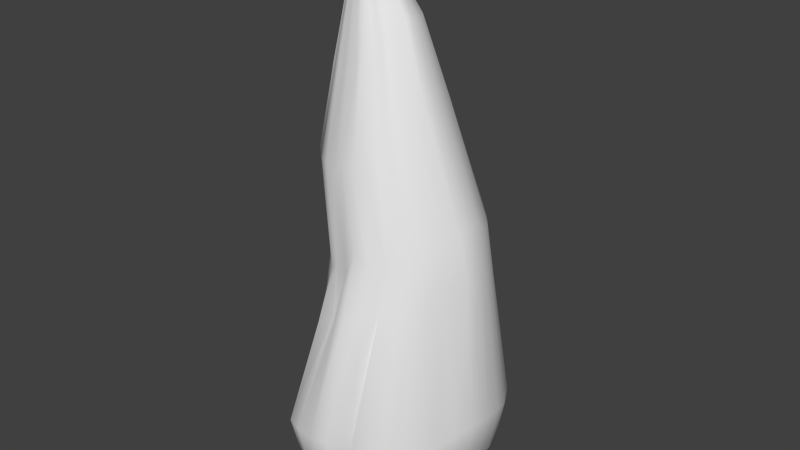 # Source: obstacles_moving_fallingstone_2.blend  (saved by Blender 2.70.0; exported with 4.5.12 LTS)
import bpy
from mathutils import Matrix  # noqa: F401  (used for matrix-valued properties, if any)

bpy.ops.wm.read_factory_settings(use_empty=True)
scene = bpy.context.scene
scene.name = 'Scene'

# ---- collections
col_collection_1 = bpy.data.collections.new('Collection 1'); scene.collection.children.link(col_collection_1)

# ---- world
world_world = bpy.data.worlds.new('World'); scene.world = world_world
world_world.color = (0.05088, 0.05088, 0.05088)
world_world.use_sun_shadow = False
world_world.sun_shadow_jitter_overblur = 0.0
world_world.cycles.sampling_method = 'MANUAL'
world_world.cycles.sample_map_resolution = 256

# ---- meshes
me_cone = bpy.data.meshes.new('Cone')
me_cone.from_pydata([(-0.5258, 1.08, -1.977), (-0.3024, 1.063, -1.995), (-0.09965, 0.9972, -1.943), (0.06642, 0.8814, -1.789), (0.2485, 0.753, -1.849), (0.3776, 0.5829, -1.801), (0.4888, 0.3991, -1.849), (0.5374, 0.1866, -1.783), (0.556, -0.02734, -1.786), (-0.6577, 0.7252, -1.164), (0.5249, -0.245, -1.758), (0.4921, -0.4319, -1.947), (0.3773, -0.6268, -1.912), (0.2503, -0.7848, -2.007), (0.1035, -0.9072, -2.16), (-0.1151, -1.024, -2.041), (-0.2899, -1.064, -2.269), (-0.5097, -1.089, -2.261), (-0.7071, -1.054, -2.415), (-0.9293, -0.9999, -2.355), (-1.124, -0.9016, -2.345), (-1.251, -0.7417, -2.58), (-1.434, -0.6031, -2.333), (-1.446, -0.3636, -2.805), (-1.52, -0.1623, -2.767), (-1.552, 0.04428, -2.695), (-1.541, 0.2493, -2.604), (-1.533, 0.422, -2.285), (-1.426, 0.6119, -2.272), (-1.286, 0.7768, -2.24), (-1.129, 0.9065, -2.157), (-0.9414, 1.004, -2.1), (-0.7191, 1.072, -2.131), (-0.0002583, 1.336, -3.128), (0.2448, 1.311, -3.062), (0.4896, 1.235, -3.024), (0.7309, 1.111, -3.053), (0.9133, 0.9452, -2.975), (1.087, 0.7428, -2.993), (1.21, 0.5119, -2.987), (1.249, 0.2614, -2.85), (1.275, 0.0008288, -2.85), (1.263, -0.2597, -2.896), (1.198, -0.5103, -2.945), (1.07, -0.7412, -2.932), (0.9281, -0.9435, -3.026), (0.7215, -1.11, -3.02), (0.5205, -1.237, -3.132), (0.2702, -1.324, -3.142), (-0.02239, -1.341, -3.042), (-0.2176, -1.339, -3.29), (-0.4752, -1.305, -3.279), (-0.6869, -1.188, -3.371), (-0.9203, -0.9632, -3.257), (-1.082, -0.7546, -3.283), (-1.178, -0.5194, -3.379), (-1.291, -0.2597, -3.272), (-1.308, 0.00083, -3.322), (-1.244, 0.2614, -3.447), (-1.172, 0.5119, -3.409), (-1.039, 0.7428, -3.425), (-0.9017, 0.9452, -3.324), (-0.7173, 1.111, -3.254), (-0.5167, 1.235, -3.129), (-0.2546, 1.311, -3.158), (0.1837, 1.301, -3.69), (0.44, 1.276, -3.646), (0.6896, 1.202, -3.647), (0.908, 1.082, -3.593), (1.085, 0.9199, -3.476), (1.249, 0.7227, -3.471), (1.374, 0.4978, -3.483), (1.419, 0.2538, -3.333), (1.436, 1.664e-08, -3.292), (1.421, -0.2571, -3.344), (1.197, -0.5247, -3.391), (1.097, -0.8591, -3.498), (0.9341, -1.046, -3.51), (0.7453, -1.263, -3.573), (0.5086, -1.372, -3.57), (0.2606, -1.62, -3.62), (0.02895, -1.776, -3.735), (-0.2426, -1.627, -3.779), (-0.4682, -1.432, -3.829), (-0.694, -1.552, -3.891), (-0.9115, -1.201, -3.932), (-1.08, -0.9247, -3.988), (-1.161, -0.8903, -4.031), (-1.211, -0.4586, -4.057), (-1.277, -0.2203, -4.014), (-1.253, 0.1111, -4.052), (-1.16, 0.4167, -3.983), (-1.058, 0.7093, -3.965), (-0.8684, 0.9136, -3.917), (-0.6944, 1.079, -3.861), (-0.4439, 1.202, -3.85), (-0.2097, 1.276, -3.8), (-0.01478, 1.625, -4.937), (0.3152, 1.594, -4.932), (0.638, 1.706, -4.946), (0.9573, 1.536, -4.907), (1.237, 1.306, -4.948), (1.467, 1.026, -4.913), (1.638, 0.7068, -4.959), (1.743, 0.3603, -4.882), (1.778, -0.009847, -4.867), (1.743, -0.4028, -4.862), (1.638, -0.7809, -4.877), (1.467, -1.151, -4.957), (1.237, -1.606, -4.939), (0.9563, -1.778, -4.94), (0.6283, -2.109, -4.937), (0.3057, -1.882, -4.943), (-0.02174, -2.163, -4.951), (-0.3401, -2.239, -4.948), (-0.6674, -2.182, -4.957), (-0.946, -2.084, -4.957), (-1.154, -1.71, -4.957), (-1.44, -1.083, -4.957), (-1.535, -0.8785, -4.957), (-1.735, -0.7248, -4.957), (-1.733, -0.2851, -4.957), (-1.615, 0.127, -4.957), (-1.506, 0.48, -4.957), (-1.378, 0.8494, -4.957), (-1.192, 1.125, -4.957), (-0.9365, 1.351, -4.957), (-0.6311, 1.501, -4.957), (-0.325, 1.594, -4.956), (-0.5068, 0.714, -1.164), (-0.3737, 0.6701, -1.118), (-0.2706, 0.5927, -1.008), (-0.1452, 0.507, -1.038), (-0.06119, 0.3933, -0.9992), (0.01605, 0.2706, -1.025), (0.04505, 0.1286, -0.979), (0.05772, -0.01432, -0.98), (0.03536, -0.1598, -0.9633), (0.02352, -0.2845, -1.089), (-0.05536, -0.4148, -1.073), (-0.1354, -0.5203, -1.142), (-0.2257, -0.6021, -1.251), (-0.3787, -0.6799, -1.184), (-0.4837, -0.707, -1.344), (-0.6315, -0.7233, -1.351), (-0.7556, -0.6999, -1.463), (-0.908, -0.664, -1.435), (-1.039, -0.5984, -1.438), (-1.111, -0.4915, -1.6), (-1.248, -0.3989, -1.447), (-1.282, -0.1045, -1.738), (-1.307, 0.03352, -1.693), (-1.305, 0.1705, -1.632), (-1.317, 0.2859, -1.42), (-1.246, 0.4127, -1.406), (-1.154, 0.5228, -1.378), (-1.053, 0.6095, -1.315), (-0.9299, 0.6747, -1.267), (-0.7791, 0.7204, -1.275), (-1.397, -0.3636, -1.708), (-0.8127, 0.3422, -0.6282), (-0.7382, 0.3369, -0.623), (-0.6695, 0.3162, -0.5976), (-0.6112, 0.2797, -0.5437), (-0.5513, 0.2393, -0.553), (-0.5072, 0.1856, -0.5324), (-0.4709, 0.1277, -0.5415), (-0.4535, 0.06074, -0.5195), (-0.4473, -0.006677, -0.5195), (-0.4572, -0.07529, -0.5127), (-0.4715, -0.1342, -0.5705), (-0.5093, -0.1956, -0.5656), (-0.5535, -0.2454, -0.6001), (-0.6053, -0.284, -0.6528), (-0.6763, -0.3207, -0.6277), (-0.7389, -0.3335, -0.7042), (-0.8123, -0.3412, -0.7124), (-0.8811, -0.3301, -0.7679), (-0.9544, -0.3132, -0.7604), (-1.019, -0.2822, -0.7666), (-1.066, -0.2318, -0.8429), (-1.123, -0.1881, -0.7778), (-1.159, -0.0492, -0.9117), (-1.169, 0.01589, -0.8918), (-1.163, 0.08049, -0.8639), (-1.155, 0.1349, -0.7681), (-1.119, 0.1948, -0.7592), (-1.072, 0.2467, -0.743), (-1.018, 0.2876, -0.7107), (-0.9539, 0.3184, -0.6846), (-0.8801, 0.3399, -0.6833), (-1.214, -0.1715, -0.9016), (-0.9613, 0.0001497, -0.0811), (-0.003341, 1.454, -5.473), (0.2955, 1.425, -5.469), (0.5878, 1.528, -5.482), (0.877, 1.373, -5.446), (1.131, 1.165, -5.483), (1.339, 0.9114, -5.452), (1.493, 0.6222, -5.493), (1.588, 0.3084, -5.424), (1.62, -0.02682, -5.41), (1.588, -0.3827, -5.406), (1.493, -0.7251, -5.419), (1.339, -1.061, -5.492), (1.131, -1.472, -5.476), (0.8761, -1.629, -5.476), (0.579, -1.928, -5.473), (0.2869, -1.722, -5.479), (-0.009644, -1.976, -5.486), (-0.298, -2.045, -5.484), (-0.5944, -1.994, -5.491), (-0.8467, -1.905, -5.491), (-1.035, -1.567, -5.491), (-1.294, -0.999, -5.491), (-1.38, -0.8136, -5.491), (-1.561, -0.6743, -5.491), (-1.56, -0.2761, -5.491), (-1.452, 0.09711, -5.491), (-1.353, 0.4168, -5.491), (-1.238, 0.7513, -5.491), (-1.069, 1.001, -5.491), (-0.8381, 1.206, -5.491), (-0.5615, 1.342, -5.491), (-0.2843, 1.425, -5.49), (-0.1243, 0.6345, -5.888), (0.02871, 0.6463, -5.886), (0.1671, 0.7232, -5.893), (0.3263, 0.6705, -5.874), (0.4721, 0.5878, -5.893), (0.5991, 0.4782, -5.877), (0.7022, 0.346, -5.899), (0.7775, 0.1962, -5.863), (0.8229, 0.03007, -5.856), (0.8377, -0.152, -5.854), (0.8196, -0.3329, -5.86), (0.771, -0.5154, -5.898), (0.7021, -0.741, -5.89), (0.5875, -0.8419, -5.89), (0.4639, -1.018, -5.888), (0.2988, -0.9404, -5.891), (0.1715, -1.094, -5.895), (0.03225, -1.154, -5.894), (-0.1216, -1.154, -5.898), (-0.2564, -1.132, -5.898), (-0.3807, -0.9773, -5.898), (-0.5611, -0.7139, -5.898), (-0.6203, -0.6279, -5.898), (-0.7238, -0.5735, -5.898), (-0.7577, -0.3728, -5.898), (-0.7362, -0.1754, -5.898), (-0.7142, -0.005662, -5.898), (-0.685, 0.173, -5.898), (-0.622, 0.3134, -5.898), (-0.5233, 0.4367, -5.898), (-0.3958, 0.5294, -5.898), (-0.2634, 0.5957, -5.897), (0.0342, -0.1926, -5.889)], [], [(14, 13, 140, 141), (13, 12, 139, 140), (8, 7, 135, 136), (25, 24, 150, 151), (15, 14, 141, 142), (26, 25, 151, 152), (0, 32, 158, 9), (17, 16, 143, 144), (28, 27, 153, 154), (18, 17, 144, 145), (29, 28, 154, 155), (2, 1, 129, 130), (19, 18, 145, 146), (30, 29, 155, 156), (3, 2, 130, 131), (20, 19, 146, 147), (31, 30, 156, 157), (10, 8, 136, 137), (4, 3, 131, 132), (21, 20, 147, 148), (32, 31, 157, 158), (11, 10, 137, 138), (5, 4, 132, 133), (27, 26, 152, 153), (16, 15, 142, 143), (22, 21, 148, 149), (12, 11, 138, 139), (6, 5, 133, 134), (1, 0, 9, 129), (7, 6, 134, 135), (22, 23, 55, 54), (57, 58, 90, 89), (0, 1, 34, 33), (5, 6, 39, 38), (11, 12, 44, 43), (21, 22, 54, 53), (4, 5, 38, 37), (10, 11, 43, 42), (31, 32, 64, 63), (20, 21, 53, 52), (3, 4, 37, 36), (8, 10, 42, 41), (30, 31, 63, 62), (19, 20, 52, 51), (2, 3, 36, 35), (29, 30, 62, 61), (18, 19, 51, 50), (1, 2, 35, 34), (28, 29, 61, 60), (17, 18, 50, 49), (27, 28, 60, 59), (16, 17, 49, 48), (32, 0, 33, 64), (26, 27, 59, 58), (15, 16, 48, 47), (25, 26, 58, 57), (14, 15, 47, 46), (24, 25, 57, 56), (7, 8, 41, 40), (13, 14, 46, 45), (23, 24, 56, 55), (6, 7, 40, 39), (12, 13, 45, 44), (91, 92, 124, 123), (35, 36, 68, 67), (46, 47, 79, 78), (55, 56, 88, 87), (33, 34, 66, 65), (44, 45, 77, 76), (64, 33, 65, 96), (53, 54, 86, 85), (42, 43, 75, 74), (62, 63, 95, 94), (51, 52, 84, 83), (40, 41, 73, 72), (60, 61, 93, 92), (49, 50, 82, 81), (38, 39, 71, 70), (58, 59, 91, 90), (36, 37, 69, 68), (47, 48, 80, 79), (56, 57, 89, 88), (34, 35, 67, 66), (45, 46, 78, 77), (54, 55, 87, 86), (43, 44, 76, 75), (63, 64, 96, 95), (52, 53, 85, 84), (41, 42, 74, 73), (61, 62, 94, 93), (50, 51, 83, 82), (39, 40, 72, 71), (59, 60, 92, 91), (37, 38, 70, 69), (48, 49, 81, 80), (123, 124, 220, 219), (69, 70, 102, 101), (80, 81, 113, 112), (89, 90, 122, 121), (67, 68, 100, 99), (78, 79, 111, 110), (87, 88, 120, 119), (65, 66, 98, 97), (76, 77, 109, 108), (96, 65, 97, 128), (85, 86, 118, 117), (74, 75, 107, 106), (94, 95, 127, 126), (83, 84, 116, 115), (72, 73, 105, 104), (92, 93, 125, 124), (81, 82, 114, 113), (70, 71, 103, 102), (90, 91, 123, 122), (68, 69, 101, 100), (79, 80, 112, 111), (88, 89, 121, 120), (66, 67, 99, 98), (77, 78, 110, 109), (86, 87, 119, 118), (75, 76, 108, 107), (95, 96, 128, 127), (84, 85, 117, 116), (73, 74, 106, 105), (93, 94, 126, 125), (82, 83, 115, 114), (71, 72, 104, 103), (23, 159, 150, 24), (23, 22, 149, 159), (150, 159, 191, 182), (132, 131, 163, 164), (143, 142, 174, 175), (133, 132, 164, 165), (144, 143, 175, 176), (134, 133, 165, 166), (145, 144, 176, 177), (135, 134, 166, 167), (153, 152, 184, 185), (146, 145, 177, 178), (136, 135, 167, 168), (154, 153, 185, 186), (147, 146, 178, 179), (159, 149, 181, 191), (137, 136, 168, 169), (155, 154, 186, 187), (148, 147, 179, 180), (138, 137, 169, 170), (156, 155, 187, 188), (149, 148, 180, 181), (139, 138, 170, 171), (157, 156, 188, 189), (151, 150, 182, 183), (129, 9, 160, 161), (140, 139, 171, 172), (158, 157, 189, 190), (152, 151, 183, 184), (130, 129, 161, 162), (141, 140, 172, 173), (9, 158, 190, 160), (131, 130, 162, 163), (142, 141, 173, 174), (191, 181, 192), (170, 169, 192), (181, 180, 192), (161, 160, 192), (172, 171, 192), (184, 183, 192), (163, 162, 192), (174, 173, 192), (186, 185, 192), (165, 164, 192), (188, 187, 192), (176, 175, 192), (167, 166, 192), (190, 189, 192), (178, 177, 192), (169, 168, 192), (180, 179, 192), (182, 191, 192), (171, 170, 192), (183, 182, 192), (162, 161, 192), (173, 172, 192), (185, 184, 192), (164, 163, 192), (187, 186, 192), (175, 174, 192), (166, 165, 192), (189, 188, 192), (177, 176, 192), (168, 167, 192), (160, 190, 192), (179, 178, 192), (214, 215, 247, 246), (101, 102, 198, 197), (112, 113, 209, 208), (121, 122, 218, 217), (99, 100, 196, 195), (110, 111, 207, 206), (119, 120, 216, 215), (97, 98, 194, 193), (108, 109, 205, 204), (128, 97, 193, 224), (117, 118, 214, 213), (106, 107, 203, 202), (126, 127, 223, 222), (115, 116, 212, 211), (104, 105, 201, 200), (124, 125, 221, 220), (113, 114, 210, 209), (102, 103, 199, 198), (122, 123, 219, 218), (100, 101, 197, 196), (111, 112, 208, 207), (120, 121, 217, 216), (98, 99, 195, 194), (109, 110, 206, 205), (118, 119, 215, 214), (107, 108, 204, 203), (127, 128, 224, 223), (116, 117, 213, 212), (105, 106, 202, 201), (125, 126, 222, 221), (114, 115, 211, 210), (103, 104, 200, 199), (203, 204, 236, 235), (223, 224, 256, 255), (212, 213, 245, 244), (201, 202, 234, 233), (221, 222, 254, 253), (210, 211, 243, 242), (199, 200, 232, 231), (219, 220, 252, 251), (197, 198, 230, 229), (208, 209, 241, 240), (217, 218, 250, 249), (195, 196, 228, 227), (206, 207, 239, 238), (215, 216, 248, 247), (193, 194, 226, 225), (204, 205, 237, 236), (224, 193, 225, 256), (213, 214, 246, 245), (202, 203, 235, 234), (222, 223, 255, 254), (211, 212, 244, 243), (200, 201, 233, 232), (220, 221, 253, 252), (209, 210, 242, 241), (198, 199, 231, 230), (218, 219, 251, 250), (196, 197, 229, 228), (207, 208, 240, 239), (216, 217, 249, 248), (194, 195, 227, 226), (205, 206, 238, 237), (248, 249, 257), (226, 227, 257), (237, 238, 257), (246, 247, 257), (235, 236, 257), (255, 256, 257), (244, 245, 257), (233, 234, 257), (253, 254, 257), (242, 243, 257), (231, 232, 257), (251, 252, 257), (229, 230, 257), (240, 241, 257), (249, 250, 257), (227, 228, 257), (238, 239, 257), (247, 248, 257), (225, 226, 257), (236, 237, 257), (256, 225, 257), (245, 246, 257), (234, 235, 257), (254, 255, 257), (243, 244, 257), (232, 233, 257), (252, 253, 257), (241, 242, 257), (230, 231, 257), (250, 251, 257), (228, 229, 257), (239, 240, 257)])
me_cone.polygons.foreach_set('use_smooth', [True] * 288)
me_cone.use_remesh_preserve_volume = False
me_cone.use_remesh_preserve_attributes = False
me_cone.use_mirror_vertex_groups = False
me_cone.update()

# ---- objects
ob_cone = bpy.data.objects.new('Cone', me_cone)

# ---- transforms, parenting, visibility, modifiers, constraints
ob_cone.location = (0.0, 0.0, 0.0)
ob_cone.scale = (0.5547, 0.5547, 0.962)
ob_cone.lineart.crease_threshold = 0.0

# ---- collection membership
col_collection_1.objects.link(ob_cone)

# ---- scene / render settings (as saved in the file)
scene.frame_start = 1; scene.frame_end = 250; scene.frame_set(1)
scene.render.engine = 'CYCLES'
scene.render.resolution_percentage = 50
scene.render.dither_intensity = 0.0
scene.cycles.use_denoising = False
scene.cycles.samples = 10
scene.cycles.sampling_pattern = 'TABULATED_SOBOL'
scene.cycles.light_sampling_threshold = 0.0
scene.cycles.use_adaptive_sampling = False
scene.cycles.use_light_tree = False
scene.cycles.blur_glossy = 0.0
scene.cycles.volume_bounces = 1
scene.cycles.pixel_filter_type = 'GAUSSIAN'
scene.cycles.sample_clamp_indirect = 0.0
scene.view_settings.view_transform = 'Standard'
bpy.context.view_layer.update()

# ---- added for rendering (the .blend has no active camera and no usable light): camera, sun
cam_auto = bpy.data.cameras.new('AutoCamera')
cam_auto.lens = 50.0
cam_auto.sensor_width = 36.0
cam_auto.clip_end = 1000.0
ob_auto_camera = bpy.data.objects.new('AutoCamera', cam_auto)
scene.collection.objects.link(ob_auto_camera)
ob_auto_camera.location = (5.85684, -7.16149, 1.79964)
ob_auto_camera.rotation_euler = (1.09748, -7.21219e-08, 0.694738)
scene.camera = ob_auto_camera
light_auto_sun = bpy.data.lights.new('AutoSun', 'SUN')
light_auto_sun.energy = 3.0
light_auto_sun.angle = 0.0523599
ob_auto_sun = bpy.data.objects.new('AutoSun', light_auto_sun)
scene.collection.objects.link(ob_auto_sun)
ob_auto_sun.rotation_euler = (0.872665, 0.174533, 0.523599)
bpy.context.view_layer.update()
